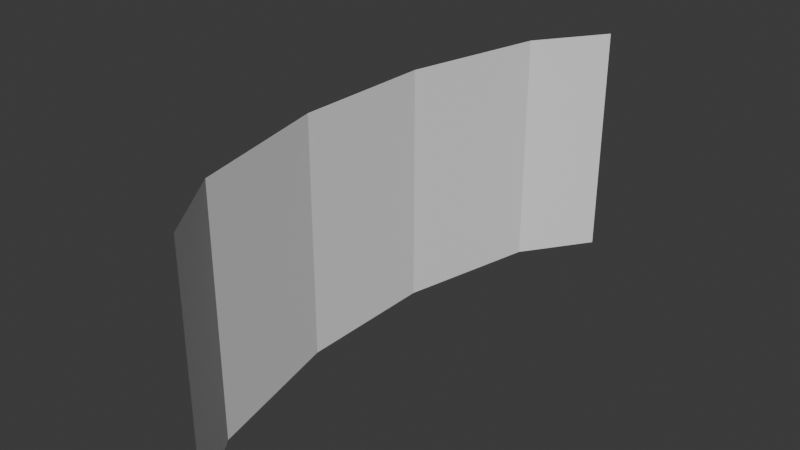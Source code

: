 # Source: aurora.blend  (saved by Blender 4.4.32; exported with 4.5.12 LTS)
import bpy
from mathutils import Matrix  # noqa: F401  (used for matrix-valued properties, if any)

bpy.ops.wm.read_factory_settings(use_empty=True)
scene = bpy.context.scene
scene.name = 'Scene'

# ---- collections
col_collection = bpy.data.collections.new('Collection'); scene.collection.children.link(col_collection)

# ---- world
world_world = bpy.data.worlds.new('World'); scene.world = world_world
world_world.use_nodes = True; world_world.node_tree.nodes.clear()
_N = world_world.node_tree.nodes; _L = world_world.node_tree.links
n0 = _N.new('ShaderNodeOutputWorld'); n0.name = 'World Output'; n0.location = (300, 300)
n1 = _N.new('ShaderNodeBackground'); n1.name = 'Background'; n1.location = (10, 300)
n1.inputs[0].default_value = (0.05088, 0.05088, 0.05088, 1.0)
_L.new(n1.outputs[0], n0.inputs[0])
n0.is_active_output = True
world_world.color = (0.05088, 0.05088, 0.05088)
world_world.sun_shadow_jitter_overblur = 0.0

# ---- meshes
me_plane = bpy.data.meshes.new('Plane')
me_plane.from_pydata([(-1.0, -1.004, 5.0), (1.0, -1.004, 5.0), (-1.0, 0.996, 5.0), (1.0, 0.996, 5.0), (-1.0, 0.0, 5.0), (2.184e-07, -1.004, 0.0), (1.0, 0.0, 5.0), (2.184e-07, 0.996, -4.768e-07), (0.0, 0.0, 0.0), (-1.0, -0.4763, 5.0), (0.5, -1.004, 1.0), (1.0, 0.5237, 5.0), (-0.5, 0.996, 1.0), (-1.0, 0.5237, 5.0), (-0.5, -1.004, 1.0), (1.0, -0.4763, 5.0), (0.5, 0.996, 1.0), (2.08e-08, 0.5237, 0.0), (2.08e-08, -0.4763, 0.0), (-0.5, 0.0, 1.0), (0.5, 0.0, 1.0), (0.5, -0.4763, 1.0), (-0.5, -0.4763, 1.0), (-0.5, 0.5237, 1.0), (0.5, 0.5237, 1.0), (-1.0, -0.8375, 5.0), (0.75, -1.004, 2.0), (1.0, 0.8348, 5.0), (-0.75, 0.996, 2.0), (-1.0, 0.25, 5.0), (-0.25, -1.004, 0.0), (1.0, -0.25, 5.0), (0.25, 0.996, -4.768e-07), (7.526e-08, 0.8348, 1.192e-07), (0.0, -0.25, 0.0), (-0.75, 0.0, 2.0), (0.25, 0.0, 0.0), (-1.0, -0.25, 5.0), (0.25, -1.004, 0.0), (1.0, 0.25, 5.0), (-0.25, 0.996, -4.768e-07), (-1.0, 0.8348, 5.0), (-0.75, -1.004, 2.0), (1.0, -0.8375, 5.0), (0.75, 0.996, 2.0), (0.0, 0.25, 0.0), (7.526e-08, -0.8375, 1.192e-07), (-0.25, 0.0, 0.0), (0.75, 0.0, 2.0), (0.5, -0.25, 1.0), (0.5, -0.8375, 1.0), (0.25, -0.4763, 0.0), (0.75, -0.4763, 2.0), (-0.5, -0.25, 1.0), (-0.5, -0.8375, 1.0), (-0.75, -0.4763, 2.0), (-0.25, -0.4763, 0.0), (-0.5, 0.8348, 1.0), (-0.5, 0.25, 1.0), (-0.75, 0.5237, 2.0), (-0.25, 0.5237, 0.0), (0.5, 0.8348, 1.0), (0.5, 0.25, 1.0), (0.25, 0.5237, 0.0), (0.75, 0.5237, 2.0), (0.75, 0.25, 2.0), (0.25, 0.25, 0.0), (0.25, 0.8348, 1.192e-07), (-0.25, 0.25, 0.0), (-0.75, 0.25, 2.0), (-0.75, 0.8348, 2.0), (-0.25, -0.8375, 1.192e-07), (-0.75, -0.8375, 2.0), (-0.75, -0.25, 2.0), (0.75, -0.8375, 2.0), (0.25, -0.8375, 1.192e-07), (0.25, -0.25, 0.0), (0.75, -0.25, 2.0), (-0.25, -0.25, 0.0), (-0.25, 0.8348, 1.192e-07), (0.75, 0.8348, 2.0)], [], [(80, 27, 3, 44), (79, 33, 7, 40), (78, 34, 8, 47), (77, 31, 6, 48), (76, 49, 20, 36), (75, 50, 21, 51), (74, 43, 15, 52), (73, 53, 19, 35), (72, 54, 22, 55), (71, 46, 18, 56), (70, 57, 12, 28), (69, 58, 23, 59), (68, 45, 17, 60), (67, 61, 16, 32), (66, 62, 24, 63), (65, 39, 11, 64), (62, 65, 64, 24), (20, 48, 65, 62), (48, 6, 39, 65), (45, 66, 63, 17), (8, 36, 66, 45), (36, 20, 62, 66), (33, 67, 32, 7), (17, 63, 67, 33), (63, 24, 61, 67), (58, 68, 60, 23), (19, 47, 68, 58), (47, 8, 45, 68), (29, 69, 59, 13), (4, 35, 69, 29), (35, 19, 58, 69), (41, 70, 28, 2), (13, 59, 70, 41), (59, 23, 57, 70), (54, 71, 56, 22), (14, 30, 71, 54), (30, 5, 46, 71), (25, 72, 55, 9), (0, 42, 72, 25), (42, 14, 54, 72), (37, 73, 35, 4), (9, 55, 73, 37), (55, 22, 53, 73), (50, 74, 52, 21), (10, 26, 74, 50), (26, 1, 43, 74), (46, 75, 51, 18), (5, 38, 75, 46), (38, 10, 50, 75), (34, 76, 36, 8), (18, 51, 76, 34), (51, 21, 49, 76), (49, 77, 48, 20), (21, 52, 77, 49), (52, 15, 31, 77), (53, 78, 47, 19), (22, 56, 78, 53), (56, 18, 34, 78), (57, 79, 40, 12), (23, 60, 79, 57), (60, 17, 33, 79), (61, 80, 44, 16), (24, 64, 80, 61), (64, 11, 27, 80)])
_uv = me_plane.uv_layers.new(name='UVMap')
_uv.uv.foreach_set('vector', [0.875, 0.9181, 1.0, 0.9181, 1.0, 1.0, 0.875, 1.0, 0.375, 0.9181, 0.5, 0.9181, 0.5, 1.0, 0.375, 1.0, 0.375, 0.375, 0.5, 0.375, 0.5, 0.5, 0.375, 0.5, 0.875, 0.375, 1.0, 0.375, 1.0, 0.5, 0.875, 0.5, 0.625, 0.375, 0.75, 0.375, 0.75, 0.5, 0.625, 0.5, 0.625, 0.08191, 0.75, 0.08191, 0.75, 0.25, 0.625, 0.25, 0.875, 0.08191, 1.0, 0.08191, 1.0, 0.25, 0.875, 0.25, 0.125, 0.375, 0.25, 0.375, 0.25, 0.5, 0.125, 0.5, 0.125, 0.08191, 0.25, 0.08191, 0.25, 0.25, 0.125, 0.25, 0.375, 0.08191, 0.5, 0.08191, 0.5, 0.25, 0.375, 0.25, 0.125, 0.9181, 0.25, 0.9181, 0.25, 1.0, 0.125, 1.0, 0.125, 0.625, 0.25, 0.625, 0.25, 0.75, 0.125, 0.75, 0.375, 0.625, 0.5, 0.625, 0.5, 0.75, 0.375, 0.75, 0.625, 0.9181, 0.75, 0.9181, 0.75, 1.0, 0.625, 1.0, 0.625, 0.625, 0.75, 0.625, 0.75, 0.75, 0.625, 0.75, 0.875, 0.625, 1.0, 0.625, 1.0, 0.75, 0.875, 0.75, 0.75, 0.625, 0.875, 0.625, 0.875, 0.75, 0.75, 0.75, 0.75, 0.5, 0.875, 0.5, 0.875, 0.625, 0.75, 0.625, 0.875, 0.5, 1.0, 0.5, 1.0, 0.625, 0.875, 0.625, 0.5, 0.625, 0.625, 0.625, 0.625, 0.75, 0.5, 0.75, 0.5, 0.5, 0.625, 0.5, 0.625, 0.625, 0.5, 0.625, 0.625, 0.5, 0.75, 0.5, 0.75, 0.625, 0.625, 0.625, 0.5, 0.9181, 0.625, 0.9181, 0.625, 1.0, 0.5, 1.0, 0.5, 0.75, 0.625, 0.75, 0.625, 0.9181, 0.5, 0.9181, 0.625, 0.75, 0.75, 0.75, 0.75, 0.9181, 0.625, 0.9181, 0.25, 0.625, 0.375, 0.625, 0.375, 0.75, 0.25, 0.75, 0.25, 0.5, 0.375, 0.5, 0.375, 0.625, 0.25, 0.625, 0.375, 0.5, 0.5, 0.5, 0.5, 0.625, 0.375, 0.625, 0.0, 0.625, 0.125, 0.625, 0.125, 0.75, 0.0, 0.75, 0.0, 0.5, 0.125, 0.5, 0.125, 0.625, 0.0, 0.625, 0.125, 0.5, 0.25, 0.5, 0.25, 0.625, 0.125, 0.625, 0.0, 0.9181, 0.125, 0.9181, 0.125, 1.0, 0.0, 1.0, 0.0, 0.75, 0.125, 0.75, 0.125, 0.9181, 0.0, 0.9181, 0.125, 0.75, 0.25, 0.75, 0.25, 0.9181, 0.125, 0.9181, 0.25, 0.08191, 0.375, 0.08191, 0.375, 0.25, 0.25, 0.25, 0.25, 0.0, 0.375, 0.0, 0.375, 0.08191, 0.25, 0.08191, 0.375, 0.0, 0.5, 0.0, 0.5, 0.08191, 0.375, 0.08191, 0.0, 0.08191, 0.125, 0.08191, 0.125, 0.25, 0.0, 0.25, 0.0, 0.0, 0.125, 0.0, 0.125, 0.08191, 0.0, 0.08191, 0.125, 0.0, 0.25, 0.0, 0.25, 0.08191, 0.125, 0.08191, 0.0, 0.375, 0.125, 0.375, 0.125, 0.5, 0.0, 0.5, 0.0, 0.25, 0.125, 0.25, 0.125, 0.375, 0.0, 0.375, 0.125, 0.25, 0.25, 0.25, 0.25, 0.375, 0.125, 0.375, 0.75, 0.08191, 0.875, 0.08191, 0.875, 0.25, 0.75, 0.25, 0.75, 0.0, 0.875, 0.0, 0.875, 0.08191, 0.75, 0.08191, 0.875, 0.0, 1.0, 0.0, 1.0, 0.08191, 0.875, 0.08191, 0.5, 0.08191, 0.625, 0.08191, 0.625, 0.25, 0.5, 0.25, 0.5, 0.0, 0.625, 0.0, 0.625, 0.08191, 0.5, 0.08191, 0.625, 0.0, 0.75, 0.0, 0.75, 0.08191, 0.625, 0.08191, 0.5, 0.375, 0.625, 0.375, 0.625, 0.5, 0.5, 0.5, 0.5, 0.25, 0.625, 0.25, 0.625, 0.375, 0.5, 0.375, 0.625, 0.25, 0.75, 0.25, 0.75, 0.375, 0.625, 0.375, 0.75, 0.375, 0.875, 0.375, 0.875, 0.5, 0.75, 0.5, 0.75, 0.25, 0.875, 0.25, 0.875, 0.375, 0.75, 0.375, 0.875, 0.25, 1.0, 0.25, 1.0, 0.375, 0.875, 0.375, 0.25, 0.375, 0.375, 0.375, 0.375, 0.5, 0.25, 0.5, 0.25, 0.25, 0.375, 0.25, 0.375, 0.375, 0.25, 0.375, 0.375, 0.25, 0.5, 0.25, 0.5, 0.375, 0.375, 0.375, 0.25, 0.9181, 0.375, 0.9181, 0.375, 1.0, 0.25, 1.0, 0.25, 0.75, 0.375, 0.75, 0.375, 0.9181, 0.25, 0.9181, 0.375, 0.75, 0.5, 0.75, 0.5, 0.9181, 0.375, 0.9181, 0.75, 0.9181, 0.875, 0.9181, 0.875, 1.0, 0.75, 1.0, 0.75, 0.75, 0.875, 0.75, 0.875, 0.9181, 0.75, 0.9181, 0.875, 0.75, 1.0, 0.75, 1.0, 0.9181, 0.875, 0.9181])
me_plane.update()

# ---- objects
ob_plane = bpy.data.objects.new('Plane', me_plane)

# ---- transforms, parenting, visibility, modifiers, constraints
ob_plane.location = (0.0, 0.0, 0.0)
ob_plane.rotation_euler = (1.571, -4.371e-08, 1.571)
ob_plane.scale = (105.0, -44.18, 6.105)

# ---- collection membership
col_collection.objects.link(ob_plane)

# ---- scene / render settings (as saved in the file)
scene.frame_start = 1; scene.frame_end = 250; scene.frame_set(1)
scene.render.engine = 'BLENDER_EEVEE_NEXT'
bpy.context.view_layer.update()

# ---- added for rendering (the .blend has no active camera and no usable light): camera, sun
cam_auto = bpy.data.cameras.new('AutoCamera')
cam_auto.lens = 50.0
cam_auto.sensor_width = 36.0
cam_auto.clip_end = 3731.39
ob_auto_camera = bpy.data.objects.new('AutoCamera', cam_auto)
scene.collection.objects.link(ob_auto_camera)
ob_auto_camera.location = (227.877, -255.139, 170.267)
ob_auto_camera.rotation_euler = (1.09748, -7.21219e-08, 0.694738)
scene.camera = ob_auto_camera
light_auto_sun = bpy.data.lights.new('AutoSun', 'SUN')
light_auto_sun.energy = 3.0
light_auto_sun.angle = 0.0523599
ob_auto_sun = bpy.data.objects.new('AutoSun', light_auto_sun)
scene.collection.objects.link(ob_auto_sun)
ob_auto_sun.rotation_euler = (0.872665, 0.174533, 0.523599)
bpy.context.view_layer.update()
